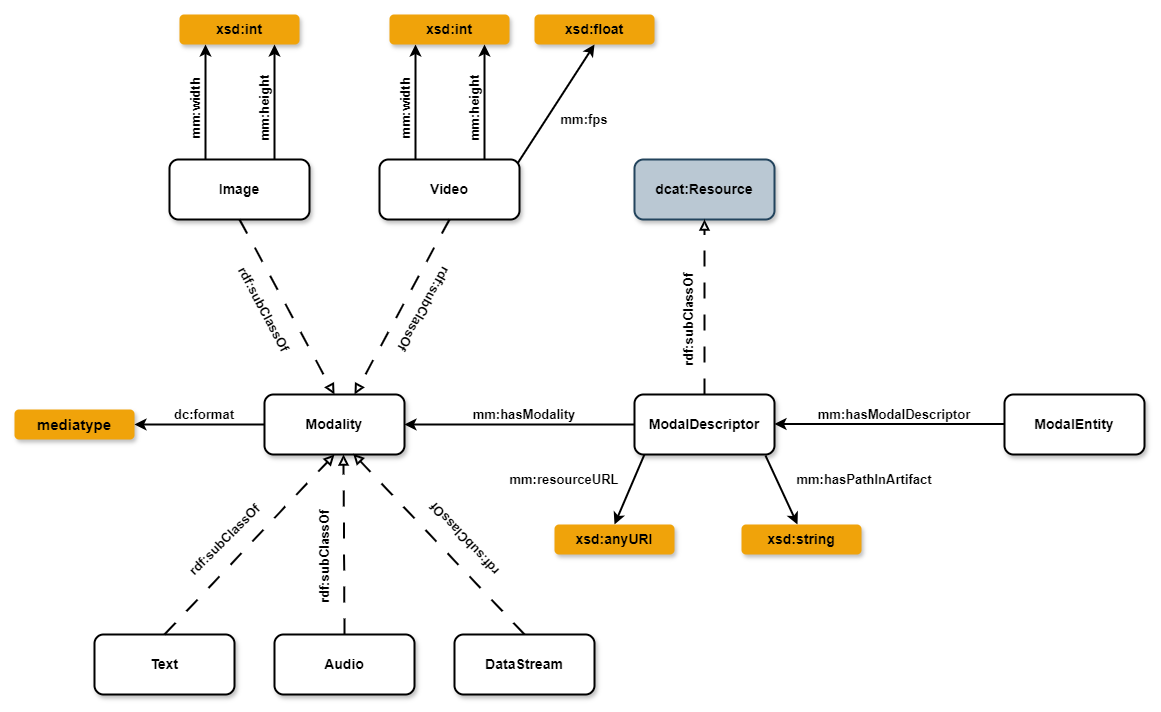

The diagram above was exported from draw.io. Its source (the exported page's mxGraphModel, read from the mxfile embedded in the PNG):
<mxGraphModel dx="2389" dy="2013" grid="1" gridSize="10" guides="1" tooltips="1" connect="1" arrows="1" fold="1" page="1" pageScale="1" pageWidth="827" pageHeight="1169" math="0" shadow="0">
  <root>
    <mxCell id="0" />
    <mxCell id="1" parent="0" />
    <mxCell id="-T0UQuRJLDh99SOAdJ47-2" value="Modality" style="rounded=1;whiteSpace=wrap;html=1;strokeWidth=2;fontStyle=1;fontSize=14;shadow=1;" parent="1" vertex="1">
      <mxGeometry x="90" y="150" width="140" height="60" as="geometry" />
    </mxCell>
    <mxCell id="-T0UQuRJLDh99SOAdJ47-4" value="&lt;font style=&quot;font-size: 14px;&quot;&gt;Text&lt;/font&gt;" style="rounded=1;whiteSpace=wrap;html=1;strokeWidth=2;fontStyle=1;shadow=1;" parent="1" vertex="1">
      <mxGeometry x="-80" y="390" width="140" height="60" as="geometry" />
    </mxCell>
    <mxCell id="-T0UQuRJLDh99SOAdJ47-5" value="&lt;font style=&quot;font-size: 14px;&quot;&gt;Audio&lt;/font&gt;" style="rounded=1;whiteSpace=wrap;html=1;strokeWidth=2;fontStyle=1;shadow=1;" parent="1" vertex="1">
      <mxGeometry x="100" y="390" width="140" height="60" as="geometry" />
    </mxCell>
    <mxCell id="-T0UQuRJLDh99SOAdJ47-7" value="ModalDescriptor" style="rounded=1;whiteSpace=wrap;html=1;strokeWidth=2;fontStyle=1;fontSize=14;shadow=1;" parent="1" vertex="1">
      <mxGeometry x="460" y="150" width="140" height="60" as="geometry" />
    </mxCell>
    <mxCell id="-T0UQuRJLDh99SOAdJ47-8" value="Image" style="rounded=1;whiteSpace=wrap;html=1;strokeWidth=2;fontStyle=1;fontSize=14;shadow=1;" parent="1" vertex="1">
      <mxGeometry x="-5" y="-85" width="140" height="60" as="geometry" />
    </mxCell>
    <mxCell id="-T0UQuRJLDh99SOAdJ47-9" value="Video" style="rounded=1;whiteSpace=wrap;html=1;strokeWidth=2;fontStyle=1;fontSize=14;shadow=1;" parent="1" vertex="1">
      <mxGeometry x="205" y="-85" width="140" height="60" as="geometry" />
    </mxCell>
    <mxCell id="4VFEDFx6tL8Vd3tknePn-5" value="dcat:Resource" style="rounded=1;whiteSpace=wrap;html=1;strokeWidth=2;fontStyle=1;fillColor=#bac8d3;strokeColor=#23445d;fontSize=14;shadow=1;" parent="1" vertex="1">
      <mxGeometry x="460" y="-85" width="140" height="60" as="geometry" />
    </mxCell>
    <mxCell id="4VFEDFx6tL8Vd3tknePn-6" value="" style="endArrow=block;html=1;rounded=0;exitX=0.5;exitY=0;exitDx=0;exitDy=0;strokeWidth=2;dashed=1;dashPattern=8 8;endFill=0;entryX=0.5;entryY=1;entryDx=0;entryDy=0;" parent="1" source="-T0UQuRJLDh99SOAdJ47-4" target="-T0UQuRJLDh99SOAdJ47-2" edge="1">
      <mxGeometry width="50" height="50" relative="1" as="geometry">
        <mxPoint x="50" y="350" as="sourcePoint" />
        <mxPoint x="140" y="220" as="targetPoint" />
      </mxGeometry>
    </mxCell>
    <mxCell id="4VFEDFx6tL8Vd3tknePn-7" value="" style="endArrow=block;html=1;rounded=0;strokeWidth=2;dashed=1;dashPattern=8 8;endFill=0;exitX=0.5;exitY=0;exitDx=0;exitDy=0;" parent="1" source="-T0UQuRJLDh99SOAdJ47-5" edge="1">
      <mxGeometry width="50" height="50" relative="1" as="geometry">
        <mxPoint x="169.17" y="350" as="sourcePoint" />
        <mxPoint x="169" y="210" as="targetPoint" />
      </mxGeometry>
    </mxCell>
    <mxCell id="4VFEDFx6tL8Vd3tknePn-8" value="" style="endArrow=block;html=1;rounded=0;strokeWidth=2;dashed=1;dashPattern=8 8;exitX=0.5;exitY=0;exitDx=0;exitDy=0;endFill=0;entryX=0.633;entryY=0.986;entryDx=0;entryDy=0;entryPerimeter=0;" parent="1" source="4VFEDFx6tL8Vd3tknePn-17" target="-T0UQuRJLDh99SOAdJ47-2" edge="1">
      <mxGeometry width="50" height="50" relative="1" as="geometry">
        <mxPoint x="356.75" y="350" as="sourcePoint" />
        <mxPoint x="180" y="220" as="targetPoint" />
      </mxGeometry>
    </mxCell>
    <mxCell id="4VFEDFx6tL8Vd3tknePn-9" value="" style="endArrow=classic;html=1;rounded=0;strokeWidth=2;exitX=0;exitY=0.5;exitDx=0;exitDy=0;entryX=1;entryY=0.5;entryDx=0;entryDy=0;" parent="1" source="-T0UQuRJLDh99SOAdJ47-7" target="-T0UQuRJLDh99SOAdJ47-2" edge="1">
      <mxGeometry width="50" height="50" relative="1" as="geometry">
        <mxPoint x="450" y="174.17" as="sourcePoint" />
        <mxPoint x="250" y="174.17" as="targetPoint" />
      </mxGeometry>
    </mxCell>
    <mxCell id="4VFEDFx6tL8Vd3tknePn-11" value="" style="endArrow=block;html=1;rounded=0;exitX=0.5;exitY=1;exitDx=0;exitDy=0;strokeWidth=2;dashed=1;dashPattern=8 8;endFill=0;entryX=0.5;entryY=0;entryDx=0;entryDy=0;" parent="1" source="-T0UQuRJLDh99SOAdJ47-8" target="-T0UQuRJLDh99SOAdJ47-2" edge="1">
      <mxGeometry width="50" height="50" relative="1" as="geometry">
        <mxPoint y="360" as="sourcePoint" />
        <mxPoint x="170" y="210" as="targetPoint" />
      </mxGeometry>
    </mxCell>
    <mxCell id="4VFEDFx6tL8Vd3tknePn-12" value="" style="endArrow=block;html=1;rounded=0;exitX=0.5;exitY=1;exitDx=0;exitDy=0;strokeWidth=2;dashed=1;dashPattern=8 8;endFill=0;" parent="1" source="-T0UQuRJLDh99SOAdJ47-9" edge="1">
      <mxGeometry width="50" height="50" relative="1" as="geometry">
        <mxPoint x="90" y="50" as="sourcePoint" />
        <mxPoint x="180" y="150" as="targetPoint" />
      </mxGeometry>
    </mxCell>
    <mxCell id="4VFEDFx6tL8Vd3tknePn-13" value="" style="endArrow=block;html=1;rounded=0;strokeWidth=2;dashed=1;dashPattern=8 8;endFill=0;entryX=0.5;entryY=1;entryDx=0;entryDy=0;exitX=0.5;exitY=0;exitDx=0;exitDy=0;" parent="1" source="-T0UQuRJLDh99SOAdJ47-7" target="4VFEDFx6tL8Vd3tknePn-5" edge="1">
      <mxGeometry width="50" height="50" relative="1" as="geometry">
        <mxPoint x="590" y="150" as="sourcePoint" />
        <mxPoint x="500" y="360" as="targetPoint" />
      </mxGeometry>
    </mxCell>
    <mxCell id="4VFEDFx6tL8Vd3tknePn-14" value="&lt;font style=&quot;font-size: 13px;&quot;&gt;&lt;b style=&quot;font-size: 13px;&quot;&gt;rdf:subClassOf&lt;/b&gt;&lt;/font&gt;" style="text;html=1;strokeColor=none;fillColor=none;align=center;verticalAlign=middle;whiteSpace=wrap;rounded=0;rotation=-90;fontSize=13;" parent="1" vertex="1">
      <mxGeometry x="60" y="297" width="180" height="30" as="geometry" />
    </mxCell>
    <mxCell id="4VFEDFx6tL8Vd3tknePn-17" value="&lt;font style=&quot;font-size: 14px;&quot;&gt;DataStream&lt;/font&gt;" style="rounded=1;whiteSpace=wrap;html=1;strokeWidth=2;fontStyle=1;shadow=1;" parent="1" vertex="1">
      <mxGeometry x="280" y="390" width="140" height="60" as="geometry" />
    </mxCell>
    <mxCell id="4VFEDFx6tL8Vd3tknePn-19" value="&lt;font style=&quot;font-size: 13px;&quot;&gt;&lt;span style=&quot;font-size: 13px;&quot;&gt;rdf:subClassOf&lt;/span&gt;&lt;/font&gt;" style="text;html=1;strokeColor=none;fillColor=none;align=center;verticalAlign=middle;whiteSpace=wrap;rounded=0;rotation=315;fontSize=13;fontStyle=1" parent="1" vertex="1">
      <mxGeometry x="-40" y="280" width="180" height="30" as="geometry" />
    </mxCell>
    <mxCell id="4VFEDFx6tL8Vd3tknePn-22" value="&lt;font style=&quot;font-size: 13px;&quot;&gt;&lt;b style=&quot;font-size: 13px;&quot;&gt;mm:hasModalDescriptor&lt;/b&gt;&lt;/font&gt;" style="text;html=1;strokeColor=none;fillColor=none;align=center;verticalAlign=middle;whiteSpace=wrap;rounded=0;rotation=0;fontSize=13;" parent="1" vertex="1">
      <mxGeometry x="630" y="150" width="180" height="40" as="geometry" />
    </mxCell>
    <mxCell id="4VFEDFx6tL8Vd3tknePn-27" value="&lt;font style=&quot;font-size: 13px;&quot;&gt;&lt;b style=&quot;font-size: 13px;&quot;&gt;mm:hasModality&lt;/b&gt;&lt;/font&gt;" style="text;html=1;strokeColor=none;fillColor=none;align=center;verticalAlign=middle;whiteSpace=wrap;rounded=0;rotation=0;fontSize=13;labelPosition=center;verticalLabelPosition=middle;" parent="1" vertex="1">
      <mxGeometry x="260" y="150" width="180" height="40" as="geometry" />
    </mxCell>
    <mxCell id="4VFEDFx6tL8Vd3tknePn-28" value="&lt;font style=&quot;font-size: 13px;&quot;&gt;&lt;b style=&quot;font-size: 13px;&quot;&gt;rdf:subClassOf&lt;/b&gt;&lt;/font&gt;" style="text;html=1;strokeColor=none;fillColor=none;align=center;verticalAlign=middle;whiteSpace=wrap;rounded=0;rotation=119;fontSize=13;" parent="1" vertex="1">
      <mxGeometry x="160" y="50" width="180" height="30" as="geometry" />
    </mxCell>
    <mxCell id="4VFEDFx6tL8Vd3tknePn-32" value="&lt;font style=&quot;font-size: 13px;&quot;&gt;&lt;b style=&quot;font-size: 13px;&quot;&gt;rdf:subClassOf&lt;/b&gt;&lt;/font&gt;" style="text;html=1;strokeColor=none;fillColor=none;align=center;verticalAlign=middle;whiteSpace=wrap;rounded=0;rotation=62;fontSize=13;" parent="1" vertex="1">
      <mxGeometry y="50" width="180" height="30" as="geometry" />
    </mxCell>
    <mxCell id="4VFEDFx6tL8Vd3tknePn-34" value="&lt;b&gt;rdf:subClassOf&lt;/b&gt;" style="text;html=1;strokeColor=none;fillColor=none;align=center;verticalAlign=middle;whiteSpace=wrap;rounded=0;rotation=227;fontSize=13;textDirection=ltr;" parent="1" vertex="1">
      <mxGeometry x="200" y="280" width="180" height="30" as="geometry" />
    </mxCell>
    <mxCell id="4VFEDFx6tL8Vd3tknePn-36" value="&lt;font style=&quot;font-size: 13px;&quot;&gt;&lt;b style=&quot;font-size: 13px;&quot;&gt;rdf:subClassOf&lt;/b&gt;&lt;/font&gt;" style="text;html=1;strokeColor=none;fillColor=none;align=center;verticalAlign=middle;whiteSpace=wrap;rounded=0;rotation=-90;fontSize=13;flipH=1;flipV=1;" parent="1" vertex="1">
      <mxGeometry x="424" y="60" width="180" height="30" as="geometry" />
    </mxCell>
    <mxCell id="msr4dW9m0rASizRSD1XE-3" value="ModalEntity" style="rounded=1;whiteSpace=wrap;html=1;strokeWidth=2;fontStyle=1;fontSize=14;shadow=1;" parent="1" vertex="1">
      <mxGeometry x="830" y="150" width="140" height="60" as="geometry" />
    </mxCell>
    <mxCell id="msr4dW9m0rASizRSD1XE-4" value="" style="endArrow=classic;html=1;rounded=0;strokeWidth=2;exitX=0;exitY=0.5;exitDx=0;exitDy=0;entryX=1;entryY=0.5;entryDx=0;entryDy=0;" parent="1" edge="1">
      <mxGeometry width="50" height="50" relative="1" as="geometry">
        <mxPoint x="830" y="179.5" as="sourcePoint" />
        <mxPoint x="600" y="179.5" as="targetPoint" />
      </mxGeometry>
    </mxCell>
    <mxCell id="gmuw47HcgzONPKCxl149-1" value="" style="endArrow=classic;html=1;rounded=0;exitX=0.071;exitY=1;exitDx=0;exitDy=0;strokeWidth=2;exitPerimeter=0;" parent="1" source="-T0UQuRJLDh99SOAdJ47-7" edge="1">
      <mxGeometry width="50" height="50" relative="1" as="geometry">
        <mxPoint x="469.18000000000006" y="210" as="sourcePoint" />
        <mxPoint x="440" y="280" as="targetPoint" />
      </mxGeometry>
    </mxCell>
    <mxCell id="gmuw47HcgzONPKCxl149-2" value="" style="endArrow=classic;html=1;rounded=0;exitX=0.907;exitY=1.017;exitDx=0;exitDy=0;strokeWidth=2;exitPerimeter=0;" parent="1" edge="1">
      <mxGeometry width="50" height="50" relative="1" as="geometry">
        <mxPoint x="590.98" y="211.01999999999998" as="sourcePoint" />
        <mxPoint x="623" y="280" as="targetPoint" />
      </mxGeometry>
    </mxCell>
    <mxCell id="gmuw47HcgzONPKCxl149-3" value="&lt;font style=&quot;font-size: 14px;&quot;&gt;xsd:string&lt;/font&gt;" style="rounded=1;whiteSpace=wrap;html=1;strokeWidth=2;fontStyle=1;fillColor=#f0a30a;strokeColor=none;fontColor=#000000;shadow=1;fontSize=10;" parent="1" vertex="1">
      <mxGeometry x="567" y="280" width="120" height="30" as="geometry" />
    </mxCell>
    <mxCell id="gmuw47HcgzONPKCxl149-4" value="&lt;font style=&quot;font-size: 14px;&quot;&gt;xsd:anyURI&lt;/font&gt;" style="rounded=1;whiteSpace=wrap;html=1;strokeWidth=2;fontStyle=1;fillColor=#f0a30a;strokeColor=none;fontColor=#000000;shadow=1;fontSize=10;" parent="1" vertex="1">
      <mxGeometry x="380" y="280" width="120" height="30" as="geometry" />
    </mxCell>
    <mxCell id="gmuw47HcgzONPKCxl149-5" value="&lt;font style=&quot;font-size: 13px;&quot;&gt;&lt;span style=&quot;font-size: 13px;&quot;&gt;mm:resourceURL&lt;/span&gt;&lt;/font&gt;" style="text;html=1;strokeColor=none;fillColor=none;align=center;verticalAlign=middle;whiteSpace=wrap;rounded=0;rotation=0;fontSize=13;flipH=1;flipV=1;fontStyle=1" parent="1" vertex="1">
      <mxGeometry x="300" y="220" width="180" height="30" as="geometry" />
    </mxCell>
    <mxCell id="gmuw47HcgzONPKCxl149-6" value="&lt;font style=&quot;font-size: 13px;&quot;&gt;&lt;span style=&quot;font-size: 13px;&quot;&gt;mm:hasPathInArtifact&lt;/span&gt;&lt;/font&gt;" style="text;html=1;strokeColor=none;fillColor=none;align=center;verticalAlign=middle;whiteSpace=wrap;rounded=0;rotation=0;fontSize=13;flipH=1;flipV=1;fontStyle=1" parent="1" vertex="1">
      <mxGeometry x="600" y="220" width="180" height="30" as="geometry" />
    </mxCell>
    <mxCell id="gmuw47HcgzONPKCxl149-10" value="&lt;font style=&quot;font-size: 14px;&quot;&gt;xsd:int&lt;/font&gt;" style="rounded=1;whiteSpace=wrap;html=1;strokeWidth=2;fontStyle=1;fillColor=#f0a30a;strokeColor=none;fontColor=#000000;shadow=1;fontSize=10;" parent="1" vertex="1">
      <mxGeometry x="5" y="-230" width="120" height="30" as="geometry" />
    </mxCell>
    <mxCell id="gmuw47HcgzONPKCxl149-11" value="&lt;font style=&quot;font-size: 14px;&quot;&gt;xsd:float&lt;/font&gt;" style="rounded=1;whiteSpace=wrap;html=1;strokeWidth=2;fontStyle=1;fillColor=#f0a30a;strokeColor=none;fontColor=#000000;shadow=1;fontSize=10;" parent="1" vertex="1">
      <mxGeometry x="360" y="-230" width="120" height="30" as="geometry" />
    </mxCell>
    <mxCell id="gmuw47HcgzONPKCxl149-12" value="&lt;font style=&quot;font-size: 13px;&quot;&gt;&lt;span style=&quot;font-size: 13px;&quot;&gt;mm:fps&lt;/span&gt;&lt;/font&gt;" style="text;html=1;strokeColor=none;fillColor=none;align=center;verticalAlign=middle;whiteSpace=wrap;rounded=0;rotation=0;fontSize=13;flipH=1;flipV=1;fontStyle=1" parent="1" vertex="1">
      <mxGeometry x="320" y="-140" width="180" height="30" as="geometry" />
    </mxCell>
    <mxCell id="gmuw47HcgzONPKCxl149-13" value="&lt;font style=&quot;font-size: 13px;&quot;&gt;&lt;span style=&quot;font-size: 13px;&quot;&gt;mm:width&lt;/span&gt;&lt;/font&gt;" style="text;html=1;strokeColor=none;fillColor=none;align=center;verticalAlign=middle;whiteSpace=wrap;rounded=0;rotation=-90;fontSize=13;flipH=1;flipV=1;fontStyle=1" parent="1" vertex="1">
      <mxGeometry x="141" y="-151" width="180" height="30" as="geometry" />
    </mxCell>
    <mxCell id="gmuw47HcgzONPKCxl149-14" value="" style="endArrow=classic;html=1;rounded=0;strokeWidth=2;" parent="1" edge="1">
      <mxGeometry width="50" height="50" relative="1" as="geometry">
        <mxPoint x="241" y="-85" as="sourcePoint" />
        <mxPoint x="241.01" y="-200" as="targetPoint" />
      </mxGeometry>
    </mxCell>
    <mxCell id="gmuw47HcgzONPKCxl149-17" value="" style="endArrow=classic;html=1;rounded=0;strokeWidth=2;entryX=0.5;entryY=1;entryDx=0;entryDy=0;exitX=0.966;exitY=0.043;exitDx=0;exitDy=0;exitPerimeter=0;" parent="1" edge="1">
      <mxGeometry width="50" height="50" relative="1" as="geometry">
        <mxPoint x="343" y="-81" as="sourcePoint" />
        <mxPoint x="420" y="-200" as="targetPoint" />
      </mxGeometry>
    </mxCell>
    <mxCell id="ZeAiE4rUgeCtGr7PctVU-1" value="&lt;font style=&quot;font-size: 14px;&quot;&gt;xsd:int&lt;/font&gt;" style="rounded=1;whiteSpace=wrap;html=1;strokeWidth=2;fontStyle=1;fillColor=#f0a30a;strokeColor=none;fontColor=#000000;shadow=1;fontSize=10;" parent="1" vertex="1">
      <mxGeometry x="215" y="-230" width="120" height="30" as="geometry" />
    </mxCell>
    <mxCell id="ZeAiE4rUgeCtGr7PctVU-2" value="&lt;b&gt;&lt;font style=&quot;font-size: 15px;&quot;&gt;mediatype&lt;/font&gt;&lt;/b&gt;" style="rounded=1;whiteSpace=wrap;html=1;strokeWidth=1;shadow=1;fillColor=#F0A30A;strokeColor=none;" parent="1" vertex="1">
      <mxGeometry x="-160" y="165" width="120" height="30" as="geometry" />
    </mxCell>
    <mxCell id="ZeAiE4rUgeCtGr7PctVU-3" value="" style="endArrow=classic;html=1;rounded=0;strokeWidth=2;exitX=0;exitY=0.5;exitDx=0;exitDy=0;entryX=1;entryY=0.5;entryDx=0;entryDy=0;" parent="1" source="-T0UQuRJLDh99SOAdJ47-2" target="ZeAiE4rUgeCtGr7PctVU-2" edge="1">
      <mxGeometry width="50" height="50" relative="1" as="geometry">
        <mxPoint x="10" y="175" as="sourcePoint" />
        <mxPoint x="-20" y="180" as="targetPoint" />
      </mxGeometry>
    </mxCell>
    <mxCell id="ZeAiE4rUgeCtGr7PctVU-4" value="&lt;font style=&quot;font-size: 13px;&quot;&gt;&lt;b style=&quot;font-size: 13px;&quot;&gt;dc:format&lt;/b&gt;&lt;/font&gt;" style="text;html=1;strokeColor=none;fillColor=none;align=center;verticalAlign=middle;whiteSpace=wrap;rounded=0;rotation=0;fontSize=13;labelPosition=center;verticalLabelPosition=middle;" parent="1" vertex="1">
      <mxGeometry x="-60" y="150" width="180" height="40" as="geometry" />
    </mxCell>
    <mxCell id="ZeAiE4rUgeCtGr7PctVU-7" value="&lt;font style=&quot;font-size: 13px;&quot;&gt;&lt;span style=&quot;font-size: 13px;&quot;&gt;mm:height&lt;/span&gt;&lt;/font&gt;" style="text;html=1;strokeColor=none;fillColor=none;align=center;verticalAlign=middle;whiteSpace=wrap;rounded=0;rotation=-90;fontSize=13;flipH=1;flipV=1;fontStyle=1" parent="1" vertex="1">
      <mxGeometry x="210" y="-151" width="180" height="30" as="geometry" />
    </mxCell>
    <mxCell id="ZeAiE4rUgeCtGr7PctVU-8" value="" style="endArrow=classic;html=1;rounded=0;strokeWidth=2;" parent="1" edge="1">
      <mxGeometry width="50" height="50" relative="1" as="geometry">
        <mxPoint x="310" y="-85" as="sourcePoint" />
        <mxPoint x="310.01" y="-200" as="targetPoint" />
      </mxGeometry>
    </mxCell>
    <mxCell id="ZeAiE4rUgeCtGr7PctVU-13" value="&lt;font style=&quot;font-size: 13px;&quot;&gt;&lt;span style=&quot;font-size: 13px;&quot;&gt;mm:width&lt;/span&gt;&lt;/font&gt;" style="text;html=1;strokeColor=none;fillColor=none;align=center;verticalAlign=middle;whiteSpace=wrap;rounded=0;rotation=-90;fontSize=13;flipH=1;flipV=1;fontStyle=1" parent="1" vertex="1">
      <mxGeometry x="-69" y="-151" width="180" height="30" as="geometry" />
    </mxCell>
    <mxCell id="ZeAiE4rUgeCtGr7PctVU-14" value="" style="endArrow=classic;html=1;rounded=0;strokeWidth=2;" parent="1" edge="1">
      <mxGeometry width="50" height="50" relative="1" as="geometry">
        <mxPoint x="31" y="-85" as="sourcePoint" />
        <mxPoint x="31.00999999999999" y="-200" as="targetPoint" />
      </mxGeometry>
    </mxCell>
    <mxCell id="ZeAiE4rUgeCtGr7PctVU-16" value="&lt;font style=&quot;font-size: 13px;&quot;&gt;&lt;span style=&quot;font-size: 13px;&quot;&gt;mm:height&lt;/span&gt;&lt;/font&gt;" style="text;html=1;strokeColor=none;fillColor=none;align=center;verticalAlign=middle;whiteSpace=wrap;rounded=0;rotation=-90;fontSize=13;flipH=1;flipV=1;fontStyle=1" parent="1" vertex="1">
      <mxGeometry y="-151" width="180" height="30" as="geometry" />
    </mxCell>
    <mxCell id="ZeAiE4rUgeCtGr7PctVU-17" value="" style="endArrow=classic;html=1;rounded=0;strokeWidth=2;" parent="1" edge="1">
      <mxGeometry width="50" height="50" relative="1" as="geometry">
        <mxPoint x="100" y="-85" as="sourcePoint" />
        <mxPoint x="100.00999999999999" y="-200" as="targetPoint" />
      </mxGeometry>
    </mxCell>
  </root>
</mxGraphModel>